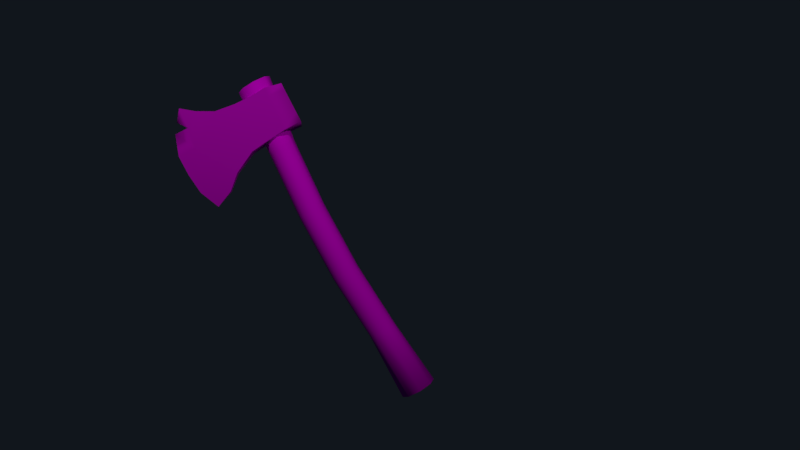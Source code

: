# Source: lowpoly_axe_Game.blend  (saved by Blender 2.77.0; exported with 4.5.12 LTS)
import bpy
from mathutils import Matrix  # noqa: F401  (used for matrix-valued properties, if any)

bpy.ops.wm.read_factory_settings(use_empty=True)
scene = bpy.context.scene
scene.name = 'Scene'

# ---- collections
col_collection_1 = bpy.data.collections.new('Collection 1'); scene.collection.children.link(col_collection_1)

# ---- images (referenced by path relative to the original .blend; pixels are not part of the script)
import os
ASSET_DIR = os.environ.get("B2B_ASSET_DIR", "")  # directory of the original .blend (textures are referenced by path, not embedded)
HERE = os.path.dirname(os.path.abspath(__file__))  # packed textures are extracted next to this script under _unpacked/

def load_image(name, relpath, width, height, colorspace="sRGB"):
    """Load a texture the original file referenced (path relative to the .blend, or extracted next to this script)."""
    p = next((c for c in (os.path.join(HERE, relpath), os.path.join(ASSET_DIR, relpath)) if relpath and os.path.exists(c)), "")
    if p:
        img = bpy.data.images.load(p, check_existing=True)
        img.name = name
    else:  # same state as the original file: an image datablock whose file is absent (Cycles renders it pink)
        img = bpy.data.images.new(name, width, height)
        img.source = "FILE"
        img.filepath = "//" + (relpath or name)
    img.colorspace_settings.name = colorspace
    return img
img_color = load_image('Color', 'ColorHandle.png', 1024, 1024, 'sRGB')
img_handle_nrm = load_image('handle Nrm', 'handle Nrm.png', 1024, 1024, 'sRGB')
img_nrm = load_image('NRm', 'NRm.png', 1024, 1024, 'Non-Color')
img_untitleddrfs = load_image('Untitleddrfs', 'Untitleddrfsdfs,dfkd.png', 1024, 1024, 'sRGB')

# ---- materials (node trees are filled in below, after node groups)
mat_material = bpy.data.materials.new('Material')
mat_material.alpha_threshold = 0.0
mat_material.roughness = 0.5
mat_material_002 = bpy.data.materials.new('Material.002')
mat_material_002.alpha_threshold = 0.0
mat_material_002.roughness = 0.5

# ---- node groups
ng_fresnel_002 = bpy.data.node_groups.new('Fresnel.002', 'ShaderNodeTree')
_s = ng_fresnel_002.interface.new_socket(name='Fac', in_out='OUTPUT', socket_type='NodeSocketFloat')
_s.subtype = 'FACTOR'
_s.min_value = 0.0
_s.max_value = 1.0
_s = ng_fresnel_002.interface.new_socket(name='Facing', in_out='OUTPUT', socket_type='NodeSocketFloat')
_s.min_value = 0.0
_s.max_value = 0.0
_s = ng_fresnel_002.interface.new_socket(name='IOR', in_out='INPUT', socket_type='NodeSocketFloat')
_s.default_value = 1.45
_s.min_value = 0.0
_s.max_value = 1000.0
_s = ng_fresnel_002.interface.new_socket(name='Roughness', in_out='INPUT', socket_type='NodeSocketFloat')
_s.subtype = 'FACTOR'
_s.default_value = 0.5
_s.min_value = 0.0
_s.max_value = 1.0
_s = ng_fresnel_002.interface.new_socket(name='Normal', in_out='INPUT', socket_type='NodeSocketVector')
_s.min_value = -1.0
_s.max_value = 1.0
_s.hide_value = True
_N = ng_fresnel_002.nodes; _L = ng_fresnel_002.links
n0 = _N.new('NodeGroupInput'); n0.name = 'Group Input'; n0.location = (-521, -28)
n1 = _N.new('NodeGroupOutput'); n1.name = 'Group Output'; n1.location = (809, -10)
n2 = _N.new('ShaderNodeMath'); n2.name = 'Math'; n2.location = (375, -117)
n2.operation = 'POWER'
n2.inputs[1].default_value = 4.0
n3 = _N.new('ShaderNodeFresnel'); n3.name = 'Fresnel'; n3.location = (270, 9)
n4 = _N.new('ShaderNodeMix'); n4.name = 'Mix'; n4.location = (-34, -33)
n4.data_type = 'RGBA'
n5 = _N.new('ShaderNodeBump'); n5.name = 'Bump'; n5.location = (-318, -94)
n5.hide = True
n5.inputs[0].default_value = 0.0
n5.inputs[1].default_value = 0.1
n5.inputs[2].default_value = 1.0
n6 = _N.new('ShaderNodeNewGeometry'); n6.name = 'Geometry'; n6.location = (-325, -170)
n7 = _N.new('ShaderNodeNewGeometry'); n7.name = 'Geometry.001'; n7.location = (-495, -162)
n8 = _N.new('ShaderNodeLayerWeight'); n8.name = 'Layer Weight'; n8.location = (172, -107)
n9 = _N.new('ShaderNodeValToRGB'); n9.name = 'ColorRamp'; n9.location = (346, 118)
while len(n9.color_ramp.elements) > 1: n9.color_ramp.elements.remove(n9.color_ramp.elements[-1])
n9.color_ramp.elements[0].position = 0.0; n9.color_ramp.elements[0].color = (0.0, 0.0, 0.0, 1.0)
_e = n9.color_ramp.elements.new(0.418); _e.color = (1.0, 1.0, 1.0, 1.0)
_L.new(n4.outputs[2], n3.inputs[1])
_L.new(n5.outputs[0], n4.inputs[6])
_L.new(n0.outputs[2], n5.inputs[4])
_L.new(n0.outputs[0], n3.inputs[0])
_L.new(n0.outputs[1], n4.inputs[0])
_L.new(n4.outputs[2], n8.inputs[1])
_L.new(n2.outputs[0], n1.inputs[1])
_L.new(n8.outputs[1], n2.inputs[0])
_L.new(n3.outputs[0], n9.inputs[0])
_L.new(n9.outputs[0], n1.inputs[0])
_L.new(n6.outputs[4], n4.inputs[7])
n1.is_active_output = True
ng_goldreflection_002 = bpy.data.node_groups.new('GoldReflection.002', 'ShaderNodeTree')
_s = ng_goldreflection_002.interface.new_socket(name='BSDF', in_out='OUTPUT', socket_type='NodeSocketShader')
_s = ng_goldreflection_002.interface.new_socket(name='IOR', in_out='INPUT', socket_type='NodeSocketFloat')
_s.default_value = 1.45
_s.min_value = 0.0
_s.max_value = 1000.0
_s = ng_goldreflection_002.interface.new_socket(name='Color', in_out='INPUT', socket_type='NodeSocketColor')
_s.default_value = (0.8, 0.8, 0.8, 1.0)
_s = ng_goldreflection_002.interface.new_socket(name='Rim color', in_out='INPUT', socket_type='NodeSocketColor')
_s = ng_goldreflection_002.interface.new_socket(name='Roughness', in_out='INPUT', socket_type='NodeSocketFloat')
_s.subtype = 'FACTOR'
_s.default_value = 0.2
_s.min_value = 0.0
_s.max_value = 1.0
_s = ng_goldreflection_002.interface.new_socket(name='Normal', in_out='INPUT', socket_type='NodeSocketVector')
_s.min_value = -1.0
_s.max_value = 1.0
_s.hide_value = True
_N = ng_goldreflection_002.nodes; _L = ng_goldreflection_002.links
n0 = _N.new('NodeGroupOutput'); n0.name = 'Group Output'; n0.location = (823, 36)
n1 = _N.new('NodeGroupInput'); n1.name = 'Group Input'; n1.location = (-447, 66)
n2 = _N.new('ShaderNodeMix'); n2.name = 'Mix.001'; n2.location = (333, 187)
n2.data_type = 'RGBA'
n3 = _N.new('ShaderNodeMix'); n3.name = 'Mix'; n3.location = (106, 203)
n3.data_type = 'RGBA'
n4 = _N.new('ShaderNodeBsdfAnisotropic'); n4.name = 'Glossy BSDF'; n4.location = (611, -16)
n4.distribution = 'GGX'
n5 = _N.new('ShaderNodeGroup'); n5.name = 'Group'; n5.location = (-134, 198)
n5.node_tree = ng_fresnel_002
n6 = _N.new('ShaderNodeValToRGB'); n6.name = 'ColorRamp'; n6.location = (-48, -6)
n6.width = 320
while len(n6.color_ramp.elements) > 1: n6.color_ramp.elements.remove(n6.color_ramp.elements[-1])
n6.color_ramp.elements[0].position = 0.0; n6.color_ramp.elements[0].color = (0.0, 0.0, 0.0, 1.0)
_e = n6.color_ramp.elements.new(1.0); _e.color = (1.0, 1.0, 1.0, 1.0)
n7 = _N.new('ShaderNodeMath'); n7.name = 'Math'; n7.location = (0, 0)
n7.operation = 'POWER'
_L.new(n1.outputs[3], n6.inputs[0])
_L.new(n1.outputs[4], n4.inputs[4])
_L.new(n1.outputs[0], n5.inputs[0])
_L.new(n1.outputs[3], n5.inputs[1])
_L.new(n1.outputs[4], n5.inputs[2])
_L.new(n4.outputs[0], n0.inputs[0])
_L.new(n5.outputs[1], n3.inputs[0])
_L.new(n1.outputs[1], n3.inputs[6])
_L.new(n1.outputs[2], n3.inputs[7])
_L.new(n3.outputs[2], n2.inputs[6])
_L.new(n5.outputs[0], n2.inputs[0])
_L.new(n2.outputs[2], n4.inputs[0])
_L.new(n1.outputs[2], n2.inputs[7])
_L.new(n6.outputs[0], n7.inputs[0])
_L.new(n7.outputs[0], n4.inputs[1])
n0.is_active_output = True

# ---- material node trees
mat_material.use_nodes = True; mat_material.node_tree.nodes.clear()
_N = mat_material.node_tree.nodes; _L = mat_material.node_tree.links
n0 = _N.new('ShaderNodeOutputMaterial'); n0.name = 'Material Output'; n0.location = (549, 300)
n1 = _N.new('ShaderNodeTexImage'); n1.name = 'Image Texture'; n1.location = (-661, 256)
n1.width = 140
n1.image = img_color
n2 = _N.new('ShaderNodeBump'); n2.name = 'Bump'; n2.location = (-121, 221)
n2.inputs[1].default_value = 0.1
n2.inputs[2].default_value = 1.0
n3 = _N.new('ShaderNodeBsdfDiffuse'); n3.name = 'Diffuse BSDF'; n3.location = (174, 395)
n4 = _N.new('ShaderNodeValToRGB'); n4.name = 'ColorRamp'; n4.location = (-441, 209)
while len(n4.color_ramp.elements) > 1: n4.color_ramp.elements.remove(n4.color_ramp.elements[-1])
n4.color_ramp.elements[0].position = 0.1393; n4.color_ramp.elements[0].color = (1.0, 1.0, 1.0, 1.0)
_e = n4.color_ramp.elements.new(0.4959); _e.color = (0.0, 0.0, 0.0, 1.0)
n5 = _N.new('ShaderNodeTexImage'); n5.name = 'Image Texture.002'; n5.location = (453, 178)
n5.width = 140
n5.image = img_handle_nrm
n6 = _N.new('ShaderNodeTexImage'); n6.name = 'Image Texture.001'; n6.location = (216, 135)
n6.width = 140
n6.image = img_color
n7 = _N.new('ShaderNodeDisplacement'); n7.name = 'Displacement'; n7.location = (0, 0)
n7.inputs[1].default_value = 0.0
n7.inputs[2].default_value = 0.1
_L.new(n1.outputs[0], n3.inputs[0])
_L.new(n2.outputs[0], n3.inputs[2])
_L.new(n4.outputs[0], n2.inputs[3])
_L.new(n3.outputs[0], n0.inputs[0])
_L.new(n1.outputs[0], n7.inputs[0])
_L.new(n7.outputs[0], n0.inputs[2])
n0.is_active_output = True
mat_material_002.use_nodes = True; mat_material_002.node_tree.nodes.clear()
_N = mat_material_002.node_tree.nodes; _L = mat_material_002.node_tree.links
n0 = _N.new('ShaderNodeNormalMap'); n0.name = 'Normal Map'; n0.location = (-274, 17)
n0.uv_map = 'UVMap'
n0.inputs[0].default_value = 0.3
n1 = _N.new('ShaderNodeTexImage'); n1.name = 'Image Texture.001'; n1.location = (-688, -160)
n1.width = 140
n1.image = img_nrm
n2 = _N.new('ShaderNodeOutputMaterial'); n2.name = 'Material Output'; n2.location = (360, 300)
n3 = _N.new('ShaderNodeBsdfDiffuse'); n3.name = 'Diffuse BSDF'; n3.location = (-218, 308)
n4 = _N.new('ShaderNodeGroup'); n4.name = 'Group'; n4.location = (-92, 123)
n4.node_tree = ng_goldreflection_002
n4.inputs[0].default_value = 1.35
n4.inputs[2].default_value = (1.0, 1.0, 1.0, 1.0)
n4.inputs[3].default_value = 1.0
n4.inputs[4].default_value = (0.0, 0.0, 0.0)
n5 = _N.new('ShaderNodeMixShader'); n5.name = 'Mix Shader'; n5.location = (181, 208)
n5.inputs[0].default_value = 0.2213
n6 = _N.new('ShaderNodeTexImage'); n6.name = 'Image Texture'; n6.location = (-822, 267)
n6.width = 140
n6.image = img_untitleddrfs
n7 = _N.new('ShaderNodeAttribute'); n7.name = 'Attribute'; n7.location = (-1017, 318)
n7.attribute_name = 'Col'
_L.new(n1.outputs[0], n0.inputs[1])
_L.new(n6.outputs[0], n3.inputs[0])
_L.new(n0.outputs[0], n3.inputs[2])
_L.new(n4.outputs[0], n5.inputs[2])
_L.new(n3.outputs[0], n5.inputs[1])
_L.new(n5.outputs[0], n2.inputs[0])
_L.new(n6.outputs[0], n4.inputs[1])
n2.is_active_output = True

# ---- world
world_world = bpy.data.worlds.new('World'); scene.world = world_world
world_world.color = (0.005653, 0.007943, 0.01149)
world_world.use_sun_shadow = False
world_world.sun_shadow_jitter_overblur = 0.0
world_world.cycles.sampling_method = 'MANUAL'

# ---- cameras
cam_camera = bpy.data.cameras.new('Camera')
cam_camera.clip_end = 100.0
cam_camera.lens = 35.0
cam_camera.sensor_width = 32.0
cam_camera.sensor_height = 18.0
cam_camera.ortho_scale = 7.314
cam_camera.dof.focus_distance = 0.0

# ---- lights
light_lamp_001 = bpy.data.lights.new('Lamp.001', 'AREA')
light_lamp_001.transmission_factor = 0.0
light_lamp_001.cutoff_distance = 30.0
light_lamp_001.energy = 78.54
light_lamp_001.shadow_buffer_clip_start = 1.001
light_lamp_001.shadow_soft_size = 0.1
light_lamp_001.shadow_maximum_resolution = 0.006
light_lamp_001.use_absolute_resolution = True
light_lamp_001.shape = 'RECTANGLE'
light_lamp_001.size = 0.1
light_lamp_001.size_y = 0.1
light_lamp = bpy.data.lights.new('Lamp', 'AREA')
light_lamp.transmission_factor = 0.0
light_lamp.cutoff_distance = 30.0
light_lamp.energy = 78.54
light_lamp.shadow_buffer_clip_start = 1.001
light_lamp.shadow_soft_size = 0.1
light_lamp.shadow_maximum_resolution = 0.006
light_lamp.use_absolute_resolution = True
light_lamp.shape = 'RECTANGLE'
light_lamp.size = 0.1
light_lamp.size_y = 0.1

# ---- meshes
me_cylinder_001 = bpy.data.meshes.new('Cylinder.001')
me_cylinder_001.from_pydata([(-0.3706, 0.3875, -2.465), (-0.206, 0.3716, 2.465), (-0.09639, 0.274, -2.465), (0.05715, 0.2628, 2.465), (0.01719, -1.694e-08, -2.465), (0.1661, -1.619e-08, 2.465), (-0.09639, -0.274, -2.465), (0.05715, -0.2628, 2.465), (-0.3706, -0.3875, -2.465), (-0.206, -0.3716, 2.465), (-0.6448, -0.274, -2.465), (-0.4689, -0.2628, 2.465), (-0.7584, 4.621e-09, -2.465), (-0.5777, 4.49e-09, 2.465), (-0.6448, 0.274, -2.465), (-0.4689, 0.2628, 2.465), (-0.42, 0.3, -1.479), (-0.4995, 0.3, -0.493), (-0.4725, 0.3, 0.493), (-0.3547, 0.3, 1.479), (-0.1426, 0.2122, 1.479), (-0.2603, 0.2121, 0.493), (-0.2873, 0.2121, -0.493), (-0.2078, 0.2122, -1.479), (-0.05468, -1.311e-08, 1.479), (-0.1725, -1.311e-08, 0.493), (-0.1995, -1.311e-08, -0.493), (-0.1199, -1.312e-08, -1.479), (-0.1426, -0.2122, 1.479), (-0.2603, -0.2121, 0.493), (-0.2873, -0.2121, -0.493), (-0.2078, -0.2122, -1.479), (-0.3547, -0.3, 1.479), (-0.4725, -0.3, 0.493), (-0.4995, -0.3, -0.493), (-0.42, -0.3, -1.479), (-0.5669, -0.2122, 1.479), (-0.6846, -0.2121, 0.493), (-0.7116, -0.2121, -0.493), (-0.6321, -0.2122, -1.479), (-0.6547, 3.578e-09, 1.479), (-0.7725, 3.577e-09, 0.493), (-0.7995, 3.577e-09, -0.493), (-0.72, 3.578e-09, -1.479), (-0.5669, 0.2122, 1.479), (-0.6846, 0.2121, 0.493), (-0.7116, 0.2121, -0.493), (-0.6321, 0.2122, -1.479), (-0.2062, 0.1827, 2.465), (-0.07688, 0.1292, 2.465), (-0.02353, -7.092e-09, 2.465), (-0.07688, -0.1292, 2.465), (-0.2062, -0.1827, 2.465), (-0.335, -0.1292, 2.465), (-0.3878, 3.071e-09, 2.465), (-0.335, 0.1292, 2.465), (-0.3707, 0.1956, -2.465), (-0.2324, 0.1383, -2.465), (-0.1752, -6.706e-09, -2.465), (-0.2324, -0.1383, -2.465), (-0.3707, -0.1956, -2.465), (-0.5089, -0.1383, -2.465), (-0.5659, 4.178e-09, -2.465), (-0.5089, 0.1383, -2.465)], [], [(19, 1, 3, 20), (20, 3, 5, 24), (24, 5, 7, 28), (28, 7, 9, 32), (32, 9, 11, 36), (36, 11, 13, 40), (5, 3, 49, 50), (40, 13, 15, 44), (44, 15, 1, 19), (10, 12, 62, 61), (14, 47, 16, 0), (47, 46, 17, 16), (46, 45, 18, 17), (45, 44, 19, 18), (12, 43, 47, 14), (43, 42, 46, 47), (42, 41, 45, 46), (41, 40, 44, 45), (10, 39, 43, 12), (39, 38, 42, 43), (38, 37, 41, 42), (37, 36, 40, 41), (8, 35, 39, 10), (35, 34, 38, 39), (34, 33, 37, 38), (33, 32, 36, 37), (6, 31, 35, 8), (31, 30, 34, 35), (30, 29, 33, 34), (29, 28, 32, 33), (4, 27, 31, 6), (27, 26, 30, 31), (26, 25, 29, 30), (25, 24, 28, 29), (2, 23, 27, 4), (23, 22, 26, 27), (22, 21, 25, 26), (21, 20, 24, 25), (0, 16, 23, 2), (16, 17, 22, 23), (17, 18, 21, 22), (18, 19, 20, 21), (11, 9, 52, 53), (1, 15, 55, 48), (3, 1, 48, 49), (7, 5, 50, 51), (13, 11, 53, 54), (9, 7, 51, 52), (15, 13, 54, 55), (49, 48, 55, 54, 53, 52, 51, 50), (6, 8, 60, 59), (12, 14, 63, 62), (2, 4, 58, 57), (8, 10, 61, 60), (14, 0, 56, 63), (0, 2, 57, 56), (4, 6, 59, 58), (56, 57, 58, 59, 60, 61, 62, 63)])
me_cylinder_001.polygons.foreach_set('use_smooth', [True] * 58)
_uv = me_cylinder_001.uv_layers.new(name='UVMap')
_uv.uv.foreach_set('vector', [0.5463, 0.7915, 0.5463, 0.9978, 0.5163, 0.9978, 0.5163, 0.7915, 0.5764, 0.7915, 0.5764, 0.9978, 0.5463, 0.9978, 0.5463, 0.7915, 0.6064, 0.7915, 0.6064, 0.9978, 0.5764, 0.9978, 0.5764, 0.7915, 0.6364, 0.7915, 0.6364, 0.9978, 0.6064, 0.9978, 0.6064, 0.7915, 0.6664, 0.7915, 0.6664, 0.9978, 0.6364, 0.9978, 0.6364, 0.7915, 0.6965, 0.7915, 0.6965, 0.9978, 0.6664, 0.9978, 0.6664, 0.7915, 0.5463, 0.9978, 0.5764, 0.9978, 0.5764, 0.9978, 0.5463, 0.9978, 0.7265, 0.7915, 0.7265, 0.9978, 0.6965, 0.9978, 0.6965, 0.7915, 0.7565, 0.7915, 0.7565, 0.9978, 0.7265, 0.9978, 0.7265, 0.7915, 0.6965, 0.001906, 0.6664, 0.001906, 0.6664, 0.001906, 0.6965, 0.001906, 0.7565, 0.001906, 0.7565, 0.1876, 0.7265, 0.1876, 0.7265, 0.001906, 0.7565, 0.1876, 0.7565, 0.3889, 0.7265, 0.3889, 0.7265, 0.1876, 0.7565, 0.3889, 0.7565, 0.5902, 0.7265, 0.5902, 0.7265, 0.3889, 0.7565, 0.5902, 0.7565, 0.7915, 0.7265, 0.7915, 0.7265, 0.5902, 0.7265, 0.001906, 0.7265, 0.1876, 0.6965, 0.1876, 0.6965, 0.001906, 0.7265, 0.1876, 0.7265, 0.3889, 0.6965, 0.3889, 0.6965, 0.1876, 0.7265, 0.3889, 0.7265, 0.5902, 0.6965, 0.5902, 0.6965, 0.3889, 0.7265, 0.5902, 0.7265, 0.7915, 0.6965, 0.7915, 0.6965, 0.5902, 0.6965, 0.001906, 0.6965, 0.1876, 0.6664, 0.1876, 0.6664, 0.001906, 0.6965, 0.1876, 0.6965, 0.3889, 0.6664, 0.3889, 0.6664, 0.1876, 0.6965, 0.3889, 0.6965, 0.5902, 0.6664, 0.5902, 0.6664, 0.3889, 0.6965, 0.5902, 0.6965, 0.7915, 0.6664, 0.7915, 0.6664, 0.5902, 0.6664, 0.001906, 0.6664, 0.1876, 0.6364, 0.1876, 0.6364, 0.001906, 0.6664, 0.1876, 0.6664, 0.3889, 0.6364, 0.3889, 0.6364, 0.1876, 0.6664, 0.3889, 0.6664, 0.5902, 0.6364, 0.5902, 0.6364, 0.3889, 0.6664, 0.5902, 0.6664, 0.7915, 0.6364, 0.7915, 0.6364, 0.5902, 0.6364, 0.001906, 0.6364, 0.1876, 0.6064, 0.1876, 0.6064, 0.001906, 0.6364, 0.1876, 0.6364, 0.3889, 0.6064, 0.3889, 0.6064, 0.1876, 0.6364, 0.3889, 0.6364, 0.5902, 0.6064, 0.5902, 0.6064, 0.3889, 0.6364, 0.5902, 0.6364, 0.7915, 0.6064, 0.7915, 0.6064, 0.5902, 0.6064, 0.001906, 0.6064, 0.1876, 0.5764, 0.1876, 0.5764, 0.001906, 0.6064, 0.1876, 0.6064, 0.3889, 0.5764, 0.3889, 0.5764, 0.1876, 0.6064, 0.3889, 0.6064, 0.5902, 0.5764, 0.5902, 0.5764, 0.3889, 0.6064, 0.5902, 0.6064, 0.7915, 0.5764, 0.7915, 0.5764, 0.5902, 0.5764, 0.001906, 0.5764, 0.1876, 0.5463, 0.1876, 0.5463, 0.001906, 0.5764, 0.1876, 0.5764, 0.3889, 0.5463, 0.3889, 0.5463, 0.1876, 0.5764, 0.3889, 0.5764, 0.5902, 0.5463, 0.5902, 0.5463, 0.3889, 0.5764, 0.5902, 0.5764, 0.7915, 0.5463, 0.7915, 0.5463, 0.5902, 0.5463, 0.001906, 0.5463, 0.1876, 0.5163, 0.1876, 0.5163, 0.001906, 0.5463, 0.1876, 0.5463, 0.3889, 0.5163, 0.3889, 0.5163, 0.1876, 0.5463, 0.3889, 0.5463, 0.5902, 0.5163, 0.5902, 0.5163, 0.3889, 0.5463, 0.5902, 0.5463, 0.7915, 0.5163, 0.7915, 0.5163, 0.5902, 0.6364, 0.9978, 0.6664, 0.9978, 0.6664, 0.9978, 0.6364, 0.9978, 0.7265, 0.9978, 0.7565, 0.9978, 0.7565, 0.9978, 0.7265, 0.9978, 0.5163, 0.9978, 0.5463, 0.9978, 0.5463, 0.9978, 0.5163, 0.9978, 0.5764, 0.9978, 0.6064, 0.9978, 0.6064, 0.9978, 0.5764, 0.9978, 0.6664, 0.9978, 0.6965, 0.9978, 0.6965, 0.9978, 0.6664, 0.9978, 0.6064, 0.9978, 0.6364, 0.9978, 0.6364, 0.9978, 0.6064, 0.9978, 0.6965, 0.9978, 0.7265, 0.9978, 0.7265, 0.9978, 0.6965, 0.9978, 0.5764, 0.9978, 0.7265, 0.9978, 0.6965, 0.9978, 0.6664, 0.9978, 0.6364, 0.9978, 0.6064, 0.9978, 0.5764, 0.9978, 0.5463, 0.9978, 0.6364, 0.001906, 0.6064, 0.001906, 0.6064, 0.001906, 0.6364, 0.001906, 0.7265, 0.001906, 0.6965, 0.001906, 0.6965, 0.001906, 0.7265, 0.001906, 0.5764, 0.001906, 0.5463, 0.001906, 0.5463, 0.001906, 0.5764, 0.001906, 0.6664, 0.001906, 0.6364, 0.001906, 0.6364, 0.001906, 0.6664, 0.001906, 0.7565, 0.001906, 0.7265, 0.001906, 0.7265, 0.001906, 0.7565, 0.001906, 0.5463, 0.001906, 0.5163, 0.001906, 0.5163, 0.001906, 0.5463, 0.001906, 0.6064, 0.001906, 0.5764, 0.001906, 0.5764, 0.001906, 0.6064, 0.001906, 0.7265, 0.001906, 0.5764, 0.001906, 0.6064, 0.001906, 0.6364, 0.001906, 0.6664, 0.001906, 0.6965, 0.001906, 0.7265, 0.001906, 0.7565, 0.001906])
me_cylinder_001.materials.append(mat_material)
me_cylinder_001.use_remesh_preserve_volume = False
me_cylinder_001.use_remesh_preserve_attributes = False
me_cylinder_001.use_mirror_vertex_groups = False
me_cylinder_001.update()
me_plane_002 = bpy.data.meshes.new('Plane.002')
me_plane_002.from_pydata([(-0.6091, -0.6915, -0.1661), (0.9867, -0.2344, 0.1416), (-0.4036, 0.7826, -0.1661), (1.01, 0.3555, 0.1458), (-0.3476, -0.5903, -0.09632), (-0.1395, -0.4139, -0.05693), (0.1888, -0.2612, 0.0009569), (0.4548, -0.2391, 0.04785), (0.7207, -0.2249, 0.09475), (0.7752, 0.4191, 0.1044), (0.5404, 0.4125, 0.06296), (0.3056, 0.4315, 0.02156), (0.01615, 0.4837, -0.02949), (-0.217, 0.621, -0.07687), (-0.6284, 0.4878, -0.1661), (-0.741, 0.193, -0.1661), (-0.7502, -0.1019, -0.1661), (-0.7267, -0.3967, -0.1661), (0.9913, -0.09014, 0.1425), (0.996, 0.03034, 0.1433), (1.001, 0.1607, 0.1441), (1.005, 0.2581, 0.1449), (-0.4731, -0.3334, -0.1164), (-0.4888, -0.07455, -0.1187), (-0.4795, 0.1853, -0.1173), (-0.3465, 0.444, -0.09577), (-0.1626, -0.2402, -0.061), (-0.1948, -0.04681, -0.06667), (-0.1812, 0.1577, -0.06428), (-0.1107, 0.3496, -0.05185), (0.1576, -0.1205, -0.004537), (0.1487, 0.02422, -0.006114), (0.1871, 0.1768, 0.0006491), (0.2277, 0.2923, 0.007824), (0.4719, -0.1187, 0.05087), (0.489, 0.008243, 0.0539), (0.5062, 0.1715, 0.05692), (0.5233, 0.2984, 0.05994), (0.7316, -0.09455, 0.09667), (0.7425, 0.03577, 0.09859), (0.7534, 0.1661, 0.1005), (0.7643, 0.2964, 0.1024), (0.9867, -0.2344, -0.4738), (1.01, 0.3555, -0.478), (-0.3476, -0.5903, -0.2359), (-0.1395, -0.4139, -0.2753), (0.1888, -0.2612, -0.3332), (0.4548, -0.2391, -0.3801), (0.7207, -0.2249, -0.4269), (0.7752, 0.4191, -0.4366), (0.5404, 0.4125, -0.3952), (0.3056, 0.4315, -0.3538), (0.01615, 0.4837, -0.3027), (-0.217, 0.621, -0.2553), (0.9913, -0.09014, -0.4747), (0.996, 0.03034, -0.4755), (1.001, 0.1607, -0.4763), (1.005, 0.2581, -0.4771), (-0.4731, -0.3334, -0.2158), (-0.4888, -0.07455, -0.2135), (-0.4795, 0.1853, -0.2149), (-0.3465, 0.444, -0.2364), (-0.1626, -0.2402, -0.2712), (-0.1948, -0.04681, -0.2655), (-0.1812, 0.1577, -0.2679), (-0.1107, 0.3496, -0.2804), (0.1576, -0.1205, -0.3277), (0.1487, 0.02422, -0.3261), (0.1871, 0.1768, -0.3329), (0.2277, 0.2923, -0.34), (0.4719, -0.1187, -0.3831), (0.489, 0.008243, -0.3861), (0.5062, 0.1715, -0.3891), (0.5233, 0.2984, -0.3921), (0.7316, -0.09455, -0.4289), (0.7425, 0.03577, -0.4308), (0.7534, 0.1661, -0.4327), (0.7643, 0.2964, -0.4346), (-0.4262, 0.4752, -0.2234), (-0.5286, 0.6188, -0.1661), (-0.4262, 0.4752, -0.1088)], [], [(77, 49, 43, 57), (79, 80, 25, 13, 2), (29, 33, 11, 12), (33, 37, 10, 11), (34, 38, 39, 35), (35, 39, 40, 36), (36, 40, 41, 37), (7, 8, 38, 34), (30, 34, 35, 31), (31, 35, 36, 32), (32, 36, 37, 33), (6, 7, 34, 30), (26, 30, 31, 27), (27, 31, 32, 28), (28, 32, 33, 29), (52, 65, 61, 53), (62, 45, 44, 58), (22, 26, 27, 23), (23, 27, 28, 24), (41, 21, 3, 9), (5, 6, 30, 26), (17, 22, 23, 16), (16, 23, 24, 15), (4, 22, 17, 0), (38, 18, 19, 39), (39, 19, 20, 40), (40, 20, 21, 41), (37, 41, 9, 10), (15, 24, 25, 80, 14), (24, 28, 29, 25), (2, 53, 61, 78, 79), (65, 52, 51, 69), (69, 51, 50, 73), (8, 1, 18, 38), (70, 71, 75, 74), (71, 72, 76, 75), (72, 73, 77, 76), (47, 70, 74, 48), (66, 67, 71, 70), (67, 68, 72, 71), (68, 69, 73, 72), (46, 66, 70, 47), (62, 63, 67, 66), (63, 64, 68, 67), (64, 65, 69, 68), (21, 57, 43, 3), (1, 42, 54, 18), (58, 59, 63, 62), (59, 60, 64, 63), (45, 62, 66, 46), (17, 16, 59, 58), (16, 15, 60, 59), (58, 44, 0, 17), (74, 75, 55, 54), (75, 76, 56, 55), (76, 77, 57, 56), (15, 14, 78, 61, 60), (10, 50, 51, 11), (20, 56, 57, 21), (13, 53, 2), (11, 51, 52, 12), (60, 61, 65, 64), (4, 44, 45, 5), (5, 45, 46, 6), (6, 46, 47, 7), (7, 47, 48, 8), (48, 74, 54, 42), (8, 48, 42, 1), (3, 43, 49, 9), (18, 54, 55, 19), (73, 50, 49, 77), (9, 49, 50, 10), (19, 55, 56, 20), (25, 29, 12, 13), (5, 26, 22, 4), (0, 44, 4), (14, 80, 78), (80, 79, 78), (12, 52, 53, 13)])
me_plane_002.polygons.foreach_set('use_smooth', [True] * 79)
_k = set([(0, 4), (0, 17), (0, 44), (1, 8), (2, 13), (2, 53), (2, 79), (3, 9), (4, 5), (5, 6), (6, 7), (7, 8), (9, 10), (10, 11), (11, 12), (12, 13), (14, 15), (15, 16), (16, 17), (42, 48), (43, 49), (44, 45), (45, 46), (46, 47), (47, 48), (49, 50), (50, 51), (51, 52), (52, 53)])
me_plane_002.attributes.new('sharp_edge', 'BOOLEAN', 'EDGE').data.foreach_set('value', [ (min(e.vertices), max(e.vertices)) in _k for e in me_plane_002.edges])
_k = {(1, 8): 0.73725, (5, 6): 0.73725, (6, 7): 0.73725, (7, 8): 0.73725, (3, 9): 0.73725, (9, 10): 0.73725, (10, 11): 0.73725, (11, 12): 0.73725, (14, 15): 0.73725, (15, 16): 0.73725, (16, 17): 0.73725, (42, 48): 0.73725, (45, 46): 0.73725, (46, 47): 0.73725, (47, 48): 0.73725, (43, 49): 0.73725, (49, 50): 0.73725, (50, 51): 0.73725, (51, 52): 0.73725, (2, 13): 0.73725, (0, 4): 0.73725, (4, 5): 0.73725, (12, 13): 0.73725, (44, 45): 0.73725, (52, 53): 0.73725, (0, 17): 0.73725, (0, 44): 0.73725, (2, 53): 0.73725, (2, 79): 0.73725, (14, 78): 1.0, (14, 80): 1.0, (79, 80): 1.0, (78, 79): 1.0}
me_plane_002.attributes.new('crease_edge', 'FLOAT', 'EDGE').data.foreach_set('value', [_k.get((min(e.vertices), max(e.vertices)), 0.0) for e in me_plane_002.edges])
_uv = me_plane_002.uv_layers.new(name='UVMap')
_uv.uv.foreach_set('vector', [0.4627, 0.3572, 0.4925, 0.3389, 0.5184, 0.404, 0.4954, 0.4194, 0.02523, 0.8643, 0.06379, 0.8325, 0.08838, 0.8304, 0.1099, 0.8893, 0.04119, 0.9188, 0.1616, 0.8242, 0.2598, 0.8367, 0.2699, 0.881, 0.1858, 0.8712, 0.2598, 0.8367, 0.3409, 0.8629, 0.3363, 0.8953, 0.2699, 0.881, 0.3608, 0.7452, 0.4306, 0.7733, 0.4229, 0.8097, 0.3552, 0.7811, 0.3552, 0.7811, 0.4229, 0.8097, 0.4153, 0.846, 0.3466, 0.8269, 0.3466, 0.8269, 0.4153, 0.846, 0.4076, 0.8823, 0.3409, 0.8629, 0.366, 0.711, 0.4382, 0.737, 0.4306, 0.7733, 0.3608, 0.7452, 0.2742, 0.7186, 0.3608, 0.7452, 0.3552, 0.7811, 0.2599, 0.7572, 0.2599, 0.7572, 0.3552, 0.7811, 0.3466, 0.8269, 0.258, 0.8019, 0.258, 0.8019, 0.3466, 0.8269, 0.3409, 0.8629, 0.2598, 0.8367, 0.2944, 0.6829, 0.366, 0.711, 0.3608, 0.7452, 0.2742, 0.7186, 0.1956, 0.6594, 0.2742, 0.7186, 0.2599, 0.7572, 0.1709, 0.7093, 0.1709, 0.7093, 0.2599, 0.7572, 0.258, 0.8019, 0.1578, 0.7661, 0.1578, 0.7661, 0.258, 0.8019, 0.2598, 0.8367, 0.1616, 0.8242, 0.3767, 0.1523, 0.3243, 0.1456, 0.3052, 0.07465, 0.3679, 0.07479, 0.1809, 0.2337, 0.1454, 0.2685, 0.07079, 0.2512, 0.1061, 0.1777, 0.1176, 0.6081, 0.1956, 0.6594, 0.1709, 0.7093, 0.09196, 0.6772, 0.09196, 0.6772, 0.1709, 0.7093, 0.1578, 0.7661, 0.07308, 0.7487, 0.4076, 0.8823, 0.4773, 0.8919, 0.4706, 0.9188, 0.4006, 0.9166, 0.2163, 0.6141, 0.2944, 0.6829, 0.2742, 0.7186, 0.1956, 0.6594, 0.05743, 0.574, 0.1176, 0.6081, 0.09196, 0.6772, 0.02693, 0.6522, 0.02693, 0.6522, 0.09196, 0.6772, 0.07308, 0.7487, 0.004178, 0.7343, 0.1732, 0.5488, 0.1176, 0.6081, 0.05743, 0.574, 0.1097, 0.4998, 0.4306, 0.7733, 0.5019, 0.7961, 0.4933, 0.8292, 0.4229, 0.8097, 0.4229, 0.8097, 0.4933, 0.8292, 0.484, 0.8651, 0.4153, 0.846, 0.4153, 0.846, 0.484, 0.8651, 0.4773, 0.8919, 0.4076, 0.8823, 0.3409, 0.8629, 0.4076, 0.8823, 0.4006, 0.9166, 0.3363, 0.8953, 0.004178, 0.7343, 0.07308, 0.7487, 0.08838, 0.8304, 0.06379, 0.8325, 0.004833, 0.8189, 0.07308, 0.7487, 0.1578, 0.7661, 0.1616, 0.8242, 0.08838, 0.8304, 0.3723, 0.0001797, 0.3679, 0.07479, 0.3052, 0.07465, 0.2979, 0.04664, 0.3176, 0.0007949, 0.3243, 0.1456, 0.3767, 0.1523, 0.4146, 0.2282, 0.3694, 0.2337, 0.3694, 0.2337, 0.4146, 0.2282, 0.4506, 0.2857, 0.4217, 0.301, 0.4382, 0.737, 0.5124, 0.7565, 0.5019, 0.7961, 0.4306, 0.7733, 0.3178, 0.3598, 0.3497, 0.3423, 0.3995, 0.3963, 0.368, 0.4158, 0.3497, 0.3423, 0.3898, 0.3186, 0.4311, 0.3767, 0.3995, 0.3963, 0.3898, 0.3186, 0.4217, 0.301, 0.4627, 0.3572, 0.4311, 0.3767, 0.2874, 0.3763, 0.3178, 0.3598, 0.368, 0.4158, 0.3364, 0.4354, 0.2633, 0.2874, 0.2947, 0.2608, 0.3497, 0.3423, 0.3178, 0.3598, 0.2947, 0.2608, 0.3361, 0.2438, 0.3898, 0.3186, 0.3497, 0.3423, 0.3361, 0.2438, 0.3694, 0.2337, 0.4217, 0.301, 0.3898, 0.3186, 0.2366, 0.3185, 0.2633, 0.2874, 0.3178, 0.3598, 0.2874, 0.3763, 0.1809, 0.2337, 0.2194, 0.1934, 0.2947, 0.2608, 0.2633, 0.2874, 0.2194, 0.1934, 0.2684, 0.1618, 0.3361, 0.2438, 0.2947, 0.2608, 0.2684, 0.1618, 0.3243, 0.1456, 0.3694, 0.2337, 0.3361, 0.2438, 0.6588, 0.1771, 0.6588, 0.0004138, 0.6865, 0.0001797, 0.6865, 0.1774, 0.5188, 0.1762, 0.5188, 0.00135, 0.5598, 0.001116, 0.5598, 0.1764, 0.1061, 0.1777, 0.1624, 0.1301, 0.2194, 0.1934, 0.1809, 0.2337, 0.1624, 0.1301, 0.2231, 0.08807, 0.2684, 0.1618, 0.2194, 0.1934, 0.1454, 0.2685, 0.1809, 0.2337, 0.2633, 0.2874, 0.2366, 0.3185, 0.05278, 0.1339, 0.116, 0.07864, 0.1624, 0.1301, 0.1061, 0.1777, 0.116, 0.07864, 0.1836, 0.03183, 0.2231, 0.08807, 0.1624, 0.1301, 0.1061, 0.1777, 0.07079, 0.2512, 0.001718, 0.207, 0.05278, 0.1339, 0.368, 0.4158, 0.3995, 0.3963, 0.4419, 0.4558, 0.4137, 0.4751, 0.3995, 0.3963, 0.4311, 0.3767, 0.4724, 0.4348, 0.4419, 0.4558, 0.4311, 0.3767, 0.4627, 0.3572, 0.4954, 0.4194, 0.4724, 0.4348, 0.1836, 0.03183, 0.2646, 0.001836, 0.2979, 0.04664, 0.3052, 0.07465, 0.2231, 0.08807, 0.8102, 0.6976, 0.8102, 0.8277, 0.7433, 0.816, 0.7433, 0.7093, 0.6311, 0.1769, 0.6311, 0.0006479, 0.6588, 0.0004138, 0.6588, 0.1771, 0.5829, 0.7373, 0.5829, 0.788, 0.5128, 0.7627, 0.7433, 0.7093, 0.7433, 0.816, 0.6598, 0.8015, 0.6598, 0.7238, 0.2231, 0.08807, 0.3052, 0.07465, 0.3243, 0.1456, 0.2684, 0.1618, 0.5924, 0.6061, 0.5939, 0.5674, 0.6699, 0.5553, 0.6699, 0.6173, 0.6699, 0.6173, 0.6699, 0.5553, 0.7728, 0.5388, 0.7728, 0.6337, 0.7728, 0.6337, 0.7728, 0.5388, 0.8486, 0.5255, 0.8486, 0.6471, 0.8486, 0.6471, 0.8486, 0.5255, 0.9242, 0.5122, 0.9242, 0.6604, 0.3364, 0.4354, 0.368, 0.4158, 0.4137, 0.4751, 0.38, 0.4985, 0.9242, 0.6604, 0.9242, 0.5122, 0.9998, 0.4989, 0.9998, 0.6737, 0.9461, 0.6741, 0.9461, 0.8512, 0.877, 0.8395, 0.877, 0.6858, 0.5598, 0.1764, 0.5598, 0.001116, 0.594, 0.000882, 0.594, 0.1767, 0.4217, 0.301, 0.4506, 0.2857, 0.4925, 0.3389, 0.4627, 0.3572, 0.877, 0.6858, 0.877, 0.8395, 0.8102, 0.8277, 0.8102, 0.6976, 0.594, 0.1767, 0.594, 0.000882, 0.6311, 0.0006479, 0.6311, 0.1769, 0.08838, 0.8304, 0.1616, 0.8242, 0.1858, 0.8712, 0.1099, 0.8893, 0.2163, 0.6141, 0.1956, 0.6594, 0.1176, 0.6081, 0.1732, 0.5488, 0.5143, 0.5872, 0.5939, 0.5674, 0.5924, 0.6061, 0.5179, 0.2098, 0.5697, 0.1777, 0.5777, 0.2049, 0.5188, 0.2094, 0.5728, 0.2263, 0.5179, 0.2378, 0.6598, 0.7238, 0.6598, 0.8015, 0.5829, 0.788, 0.5829, 0.7373])
_ca = me_plane_002.color_attributes.new('Col', 'BYTE_COLOR', 'CORNER')
_ca.data.foreach_set('color', [0.0009106, 0.0009106, 0.0009106, 1.0, 0.2384, 0.2384, 0.2384, 1.0, 0.5271, 0.5271, 0.5271, 1.0, 0.2051, 0.2051, 0.2051, 1.0, 0.3813, 0.3813, 0.3813, 1.0, 0.01938, 0.01938, 0.01938, 1.0, 0.001821, 0.001821, 0.001821, 1.0, 0.2159, 0.2159, 0.2159, 1.0, 1.0, 1.0, 1.0, 1.0, 0.0009106, 0.0009106, 0.0009106, 1.0, 0.0009106, 0.0009106, 0.0009106, 1.0, 0.1441, 0.1441, 0.1441, 1.0, 0.1119, 0.1119, 0.1119, 1.0, 0.0009106, 0.0009106, 0.0009106, 1.0, 0.0009106, 0.0009106, 0.0009106, 1.0, 0.15, 0.15, 0.15, 1.0, 0.1441, 0.1441, 0.1441, 1.0, 0.0009106, 0.0009106, 0.0009106, 1.0, 0.0009106, 0.0009106, 0.0009106, 1.0, 0.0009106, 0.0009106, 0.0009106, 1.0, 0.0009106, 0.0009106, 0.0009106, 1.0, 0.0009106, 0.0009106, 0.0009106, 1.0, 0.0009106, 0.0009106, 0.0009106, 1.0, 0.0009106, 0.0009106, 0.0009106, 1.0, 0.0009106, 0.0009106, 0.0009106, 1.0, 0.0009106, 0.0009106, 0.0009106, 1.0, 0.0009106, 0.0009106, 0.0009106, 1.0, 0.0009106, 0.0009106, 0.0009106, 1.0, 0.0009106, 0.0009106, 0.0009106, 1.0, 0.162, 0.162, 0.162, 1.0, 0.1529, 0.1529, 0.1529, 1.0, 0.0009106, 0.0009106, 0.0009106, 1.0, 0.0009106, 0.0009106, 0.0009106, 1.0, 0.0009106, 0.0009106, 0.0009106, 1.0, 0.0009106, 0.0009106, 0.0009106, 1.0, 0.0009106, 0.0009106, 0.0009106, 1.0, 0.0009106, 0.0009106, 0.0009106, 1.0, 0.0009106, 0.0009106, 0.0009106, 1.0, 0.0009106, 0.0009106, 0.0009106, 1.0, 0.0009106, 0.0009106, 0.0009106, 1.0, 0.0009106, 0.0009106, 0.0009106, 1.0, 0.0009106, 0.0009106, 0.0009106, 1.0, 0.0009106, 0.0009106, 0.0009106, 1.0, 0.0009106, 0.0009106, 0.0009106, 1.0, 0.0009106, 0.0009106, 0.0009106, 1.0, 0.1221, 0.1221, 0.1221, 1.0, 0.162, 0.162, 0.162, 1.0, 0.0009106, 0.0009106, 0.0009106, 1.0, 0.0009106, 0.0009106, 0.0009106, 1.0, 0.0009106, 0.0009106, 0.0009106, 1.0, 0.0009106, 0.0009106, 0.0009106, 1.0, 0.0009106, 0.0009106, 0.0009106, 1.0, 0.0009106, 0.0009106, 0.0009106, 1.0, 0.0009106, 0.0009106, 0.0009106, 1.0, 0.0009106, 0.0009106, 0.0009106, 1.0, 0.0009106, 0.0009106, 0.0009106, 1.0, 0.0009106, 0.0009106, 0.0009106, 1.0, 0.0009106, 0.0009106, 0.0009106, 1.0, 0.0009106, 0.0009106, 0.0009106, 1.0, 0.0009106, 0.0009106, 0.0009106, 1.0, 0.0009106, 0.0009106, 0.0009106, 1.0, 0.1119, 0.1119, 0.1119, 1.0, 0.0009106, 0.0009106, 0.0009106, 1.0, 0.001821, 0.001821, 0.001821, 1.0, 0.2159, 0.2159, 0.2159, 1.0, 0.0009106, 0.0009106, 0.0009106, 1.0, 0.1195, 0.1195, 0.1195, 1.0, 0.2122, 0.2122, 0.2122, 1.0, 0.0006071, 0.0006071, 0.0006071, 1.0, 0.0006071, 0.0006071, 0.0006071, 1.0, 0.0009106, 0.0009106, 0.0009106, 1.0, 0.0009106, 0.0009106, 0.0009106, 1.0, 0.0, 0.0, 0.0, 1.0, 0.0, 0.0, 0.0, 1.0, 0.0009106, 0.0009106, 0.0009106, 1.0, 0.0009106, 0.0009106, 0.0009106, 1.0, 0.0003035, 0.0003035, 0.0003035, 1.0, 0.0009106, 0.0009106, 0.0009106, 1.0, 0.2051, 0.2051, 0.2051, 1.0, 0.5271, 0.5271, 0.5271, 1.0, 0.2384, 0.2384, 0.2384, 1.0, 0.1195, 0.1195, 0.1195, 1.0, 0.1221, 0.1221, 0.1221, 1.0, 0.0009106, 0.0009106, 0.0009106, 1.0, 0.0009106, 0.0009106, 0.0009106, 1.0, 0.5149, 0.5149, 0.5149, 1.0, 0.0006071, 0.0006071, 0.0006071, 1.0, 0.0, 0.0, 0.0, 1.0, 0.4179, 0.4179, 0.4179, 1.0, 0.4179, 0.4179, 0.4179, 1.0, 0.0, 0.0, 0.0, 1.0, 0.0003035, 0.0003035, 0.0003035, 1.0, 0.5333, 0.5333, 0.5333, 1.0, 0.2122, 0.2122, 0.2122, 1.0, 0.0006071, 0.0006071, 0.0006071, 1.0, 0.5149, 0.5149, 0.5149, 1.0, 0.956, 0.956, 0.956, 1.0, 0.0009106, 0.0009106, 0.0009106, 1.0, 0.2051, 0.2051, 0.2051, 1.0, 0.2086, 0.2086, 0.2086, 1.0, 0.0009106, 0.0009106, 0.0009106, 1.0, 0.0009106, 0.0009106, 0.0009106, 1.0, 0.2086, 0.2086, 0.2086, 1.0, 0.2051, 0.2051, 0.2051, 1.0, 0.0009106, 0.0009106, 0.0009106, 1.0, 0.0009106, 0.0009106, 0.0009106, 1.0, 0.2051, 0.2051, 0.2051, 1.0, 0.2051, 0.2051, 0.2051, 1.0, 0.0009106, 0.0009106, 0.0009106, 1.0, 0.0009106, 0.0009106, 0.0009106, 1.0, 0.0009106, 0.0009106, 0.0009106, 1.0, 0.2384, 0.2384, 0.2384, 1.0, 0.15, 0.15, 0.15, 1.0, 0.5333, 0.5333, 0.5333, 1.0, 0.0003035, 0.0003035, 0.0003035, 1.0, 0.001821, 0.001821, 0.001821, 1.0, 0.01938, 0.01938, 0.01938, 1.0, 0.4621, 0.4621, 0.4621, 1.0, 0.0003035, 0.0003035, 0.0003035, 1.0, 0.0009106, 0.0009106, 0.0009106, 1.0, 0.0009106, 0.0009106, 0.0009106, 1.0, 0.001821, 0.001821, 0.001821, 1.0, 1.0, 1.0, 1.0, 1.0, 0.2159, 0.2159, 0.2159, 1.0, 0.001821, 0.001821, 0.001821, 1.0, 0.01938, 0.01938, 0.01938, 1.0, 0.3813, 0.3813, 0.3813, 1.0, 0.0009106, 0.0009106, 0.0009106, 1.0, 0.1119, 0.1119, 0.1119, 1.0, 0.1441, 0.1441, 0.1441, 1.0, 0.0009106, 0.0009106, 0.0009106, 1.0, 0.0009106, 0.0009106, 0.0009106, 1.0, 0.1441, 0.1441, 0.1441, 1.0, 0.15, 0.15, 0.15, 1.0, 0.0009106, 0.0009106, 0.0009106, 1.0, 0.1529, 0.1529, 0.1529, 1.0, 0.624, 0.624, 0.624, 1.0, 0.2051, 0.2051, 0.2051, 1.0, 0.0009106, 0.0009106, 0.0009106, 1.0, 0.0009106, 0.0009106, 0.0009106, 1.0, 0.0009106, 0.0009106, 0.0009106, 1.0, 0.0009106, 0.0009106, 0.0009106, 1.0, 0.0009106, 0.0009106, 0.0009106, 1.0, 0.0009106, 0.0009106, 0.0009106, 1.0, 0.0009106, 0.0009106, 0.0009106, 1.0, 0.0009106, 0.0009106, 0.0009106, 1.0, 0.0009106, 0.0009106, 0.0009106, 1.0, 0.0009106, 0.0009106, 0.0009106, 1.0, 0.0009106, 0.0009106, 0.0009106, 1.0, 0.0009106, 0.0009106, 0.0009106, 1.0, 0.0009106, 0.0009106, 0.0009106, 1.0, 0.162, 0.162, 0.162, 1.0, 0.0009106, 0.0009106, 0.0009106, 1.0, 0.0009106, 0.0009106, 0.0009106, 1.0, 0.1529, 0.1529, 0.1529, 1.0, 0.0009106, 0.0009106, 0.0009106, 1.0, 0.0009106, 0.0009106, 0.0009106, 1.0, 0.0009106, 0.0009106, 0.0009106, 1.0, 0.0009106, 0.0009106, 0.0009106, 1.0, 0.0009106, 0.0009106, 0.0009106, 1.0, 0.0009106, 0.0009106, 0.0009106, 1.0, 0.0009106, 0.0009106, 0.0009106, 1.0, 0.0009106, 0.0009106, 0.0009106, 1.0, 0.0009106, 0.0009106, 0.0009106, 1.0, 0.0009106, 0.0009106, 0.0009106, 1.0, 0.0009106, 0.0009106, 0.0009106, 1.0, 0.0009106, 0.0009106, 0.0009106, 1.0, 0.1221, 0.1221, 0.1221, 1.0, 0.0009106, 0.0009106, 0.0009106, 1.0, 0.0009106, 0.0009106, 0.0009106, 1.0, 0.162, 0.162, 0.162, 1.0, 0.0009106, 0.0009106, 0.0009106, 1.0, 0.0009106, 0.0009106, 0.0009106, 1.0, 0.0009106, 0.0009106, 0.0009106, 1.0, 0.0009106, 0.0009106, 0.0009106, 1.0, 0.0009106, 0.0009106, 0.0009106, 1.0, 0.0009106, 0.0009106, 0.0009106, 1.0, 0.0009106, 0.0009106, 0.0009106, 1.0, 0.0009106, 0.0009106, 0.0009106, 1.0, 0.0009106, 0.0009106, 0.0009106, 1.0, 0.0009106, 0.0009106, 0.0009106, 1.0, 0.0009106, 0.0009106, 0.0009106, 1.0, 0.0009106, 0.0009106, 0.0009106, 1.0, 0.2051, 0.2051, 0.2051, 1.0, 0.2051, 0.2051, 0.2051, 1.0, 0.5271, 0.5271, 0.5271, 1.0, 0.5271, 0.5271, 0.5271, 1.0, 0.624, 0.624, 0.624, 1.0, 0.624, 0.624, 0.624, 1.0, 0.2051, 0.2051, 0.2051, 1.0, 0.2051, 0.2051, 0.2051, 1.0, 0.0006071, 0.0006071, 0.0006071, 1.0, 0.0, 0.0, 0.0, 1.0, 0.0009106, 0.0009106, 0.0009106, 1.0, 0.0009106, 0.0009106, 0.0009106, 1.0, 0.0, 0.0, 0.0, 1.0, 0.0003035, 0.0003035, 0.0003035, 1.0, 0.0009106, 0.0009106, 0.0009106, 1.0, 0.0009106, 0.0009106, 0.0009106, 1.0, 0.1195, 0.1195, 0.1195, 1.0, 0.0009106, 0.0009106, 0.0009106, 1.0, 0.0009106, 0.0009106, 0.0009106, 1.0, 0.1221, 0.1221, 0.1221, 1.0, 0.5149, 0.5149, 0.5149, 1.0, 0.4179, 0.4179, 0.4179, 1.0, 0.0, 0.0, 0.0, 1.0, 0.0006071, 0.0006071, 0.0006071, 1.0, 0.4179, 0.4179, 0.4179, 1.0, 0.5333, 0.5333, 0.5333, 1.0, 0.0003035, 0.0003035, 0.0003035, 1.0, 0.0, 0.0, 0.0, 1.0, 0.0006071, 0.0006071, 0.0006071, 1.0, 0.2122, 0.2122, 0.2122, 1.0, 0.956, 0.956, 0.956, 1.0, 0.5149, 0.5149, 0.5149, 1.0, 0.0009106, 0.0009106, 0.0009106, 1.0, 0.0009106, 0.0009106, 0.0009106, 1.0, 0.2086, 0.2086, 0.2086, 1.0, 0.2051, 0.2051, 0.2051, 1.0, 0.0009106, 0.0009106, 0.0009106, 1.0, 0.0009106, 0.0009106, 0.0009106, 1.0, 0.2051, 0.2051, 0.2051, 1.0, 0.2086, 0.2086, 0.2086, 1.0, 0.0009106, 0.0009106, 0.0009106, 1.0, 0.0009106, 0.0009106, 0.0009106, 1.0, 0.2051, 0.2051, 0.2051, 1.0, 0.2051, 0.2051, 0.2051, 1.0, 0.5333, 0.5333, 0.5333, 1.0, 0.4621, 0.4621, 0.4621, 1.0, 0.01938, 0.01938, 0.01938, 1.0, 0.001821, 0.001821, 0.001821, 1.0, 0.0003035, 0.0003035, 0.0003035, 1.0, 0.15, 0.15, 0.15, 1.0, 0.15, 0.15, 0.15, 1.0, 0.1441, 0.1441, 0.1441, 1.0, 0.1441, 0.1441, 0.1441, 1.0, 0.2051, 0.2051, 0.2051, 1.0, 0.2051, 0.2051, 0.2051, 1.0, 0.2051, 0.2051, 0.2051, 1.0, 0.2051, 0.2051, 0.2051, 1.0, 0.2159, 0.2159, 0.2159, 1.0, 0.2159, 0.2159, 0.2159, 1.0, 1.0, 1.0, 1.0, 1.0, 0.1441, 0.1441, 0.1441, 1.0, 0.1441, 0.1441, 0.1441, 1.0, 0.1119, 0.1119, 0.1119, 1.0, 0.1119, 0.1119, 0.1119, 1.0, 0.0003035, 0.0003035, 0.0003035, 1.0, 0.001821, 0.001821, 0.001821, 1.0, 0.0009106, 0.0009106, 0.0009106, 1.0, 0.0009106, 0.0009106, 0.0009106, 1.0, 0.2122, 0.2122, 0.2122, 1.0, 0.2122, 0.2122, 0.2122, 1.0, 0.1195, 0.1195, 0.1195, 1.0, 0.1195, 0.1195, 0.1195, 1.0, 0.1195, 0.1195, 0.1195, 1.0, 0.1195, 0.1195, 0.1195, 1.0, 0.1221, 0.1221, 0.1221, 1.0, 0.1221, 0.1221, 0.1221, 1.0, 0.1221, 0.1221, 0.1221, 1.0, 0.1221, 0.1221, 0.1221, 1.0, 0.162, 0.162, 0.162, 1.0, 0.162, 0.162, 0.162, 1.0, 0.162, 0.162, 0.162, 1.0, 0.162, 0.162, 0.162, 1.0, 0.1529, 0.1529, 0.1529, 1.0, 0.1529, 0.1529, 0.1529, 1.0, 0.1529, 0.1529, 0.1529, 1.0, 0.0009106, 0.0009106, 0.0009106, 1.0, 0.2051, 0.2051, 0.2051, 1.0, 0.624, 0.624, 0.624, 1.0, 0.1529, 0.1529, 0.1529, 1.0, 0.1529, 0.1529, 0.1529, 1.0, 0.624, 0.624, 0.624, 1.0, 0.624, 0.624, 0.624, 1.0, 0.5271, 0.5271, 0.5271, 1.0, 0.5271, 0.5271, 0.5271, 1.0, 0.2384, 0.2384, 0.2384, 1.0, 0.2384, 0.2384, 0.2384, 1.0, 0.2051, 0.2051, 0.2051, 1.0, 0.2051, 0.2051, 0.2051, 1.0, 0.2086, 0.2086, 0.2086, 1.0, 0.2086, 0.2086, 0.2086, 1.0, 0.0009106, 0.0009106, 0.0009106, 1.0, 0.15, 0.15, 0.15, 1.0, 0.2384, 0.2384, 0.2384, 1.0, 0.0009106, 0.0009106, 0.0009106, 1.0, 0.2384, 0.2384, 0.2384, 1.0, 0.2384, 0.2384, 0.2384, 1.0, 0.15, 0.15, 0.15, 1.0, 0.15, 0.15, 0.15, 1.0, 0.2086, 0.2086, 0.2086, 1.0, 0.2086, 0.2086, 0.2086, 1.0, 0.2051, 0.2051, 0.2051, 1.0, 0.2051, 0.2051, 0.2051, 1.0, 0.001821, 0.001821, 0.001821, 1.0, 0.0009106, 0.0009106, 0.0009106, 1.0, 0.1119, 0.1119, 0.1119, 1.0, 0.2159, 0.2159, 0.2159, 1.0, 0.1195, 0.1195, 0.1195, 1.0, 0.0009106, 0.0009106, 0.0009106, 1.0, 0.0006071, 0.0006071, 0.0006071, 1.0, 0.2122, 0.2122, 0.2122, 1.0, 0.956, 0.956, 0.956, 1.0, 0.2122, 0.2122, 0.2122, 1.0, 0.2122, 0.2122, 0.2122, 1.0, 0.4621, 0.4621, 0.4621, 1.0, 0.01938, 0.01938, 0.01938, 1.0, 0.01938, 0.01938, 0.01938, 1.0, 0.01938, 0.01938, 0.01938, 1.0, 0.3813, 0.3813, 0.3813, 1.0, 0.01938, 0.01938, 0.01938, 1.0, 0.1119, 0.1119, 0.1119, 1.0, 0.1119, 0.1119, 0.1119, 1.0, 0.2159, 0.2159, 0.2159, 1.0, 0.2159, 0.2159, 0.2159, 1.0])
me_plane_002.materials.append(mat_material_002)
me_plane_002.use_remesh_preserve_volume = False
me_plane_002.use_remesh_preserve_attributes = False
me_plane_002.use_mirror_vertex_groups = False
me_plane_002.update()

# ---- objects
ob_lamp_001 = bpy.data.objects.new('Lamp.001', light_lamp_001)
ob_lamp = bpy.data.objects.new('Lamp', light_lamp)
ob_camera = bpy.data.objects.new('Camera', cam_camera)
ob_cylinder_001 = bpy.data.objects.new('Cylinder.001', me_cylinder_001)
ob_plane_002 = bpy.data.objects.new('Plane.002', me_plane_002)

# ---- transforms, parenting, visibility, modifiers, constraints
ob_lamp_001.location = (-0.04665, -3.398, 5.928)
ob_lamp_001.rotation_euler = (0.6503, 0.05522, 0.1419)
ob_lamp_001.lock_rotations_4d = False
ob_lamp_001.empty_display_type = 'ARROWS'
ob_lamp_001.color = (0.0, 0.0, 0.0, 0.0)
ob_lamp_001.lineart.crease_threshold = 0.0
ob_lamp.location = (4.076, 1.005, 5.904)
ob_lamp.rotation_euler = (0.6503, 0.05522, 1.866)
ob_lamp.lock_rotations_4d = False
ob_lamp.empty_display_type = 'ARROWS'
ob_lamp.color = (0.0, 0.0, 0.0, 0.0)
ob_lamp.lineart.crease_threshold = 0.0
ob_camera.location = (7.481, -6.508, 5.344)
ob_camera.rotation_euler = (1.109, 0.01082, 0.8149)
ob_camera.lock_rotations_4d = False
ob_camera.empty_display_type = 'ARROWS'
ob_camera.color = (0.0, 0.0, 0.0, 0.0)
ob_camera.display_type = 'WIRE'
ob_camera.lineart.crease_threshold = 0.0
ob_cylinder_001.location = (-1.198, 0.5778, -0.3032)
ob_cylinder_001.rotation_euler = (-0.5054, -0.4071, 1.141)
ob_cylinder_001.scale = (0.6634, 0.6634, 1.0)
ob_cylinder_001.lineart.crease_threshold = 0.0
ob_plane_002.location = (-2.496, -0.4092, 0.9691)
ob_plane_002.rotation_euler = (1.065, -0.4071, 1.141)
ob_plane_002.lineart.crease_threshold = 0.0
_m = ob_plane_002.modifiers.new('Subsurf', 'SUBSURF')
_m.show_render = False
_m.uv_smooth = 'PRESERVE_CORNERS'
_m.levels = 0
_m.render_levels = 3

# ---- collection membership
col_collection_1.objects.link(ob_lamp_001)
col_collection_1.objects.link(ob_lamp)
col_collection_1.objects.link(ob_camera)
col_collection_1.objects.link(ob_cylinder_001)
col_collection_1.objects.link(ob_plane_002)

# ---- scene / render settings (as saved in the file)
scene.camera = ob_camera
scene.frame_start = 1; scene.frame_end = 250; scene.frame_set(1)
scene.render.engine = 'CYCLES'
scene.render.resolution_percentage = 50
scene.render.dither_intensity = 0.0
scene.render.use_border = True
scene.render.border_min_x = 0.1332
scene.render.border_max_x = 0.6238
scene.render.border_max_y = 0.939
scene.cycles.use_denoising = False
scene.cycles.samples = 128
scene.cycles.sampling_pattern = 'TABULATED_SOBOL'
scene.cycles.light_sampling_threshold = 0.0
scene.cycles.use_adaptive_sampling = False
scene.cycles.use_light_tree = False
scene.cycles.blur_glossy = 0.0
scene.cycles.sample_clamp_indirect = 0.0
scene.view_settings.view_transform = 'Standard'
bpy.context.view_layer.update()
